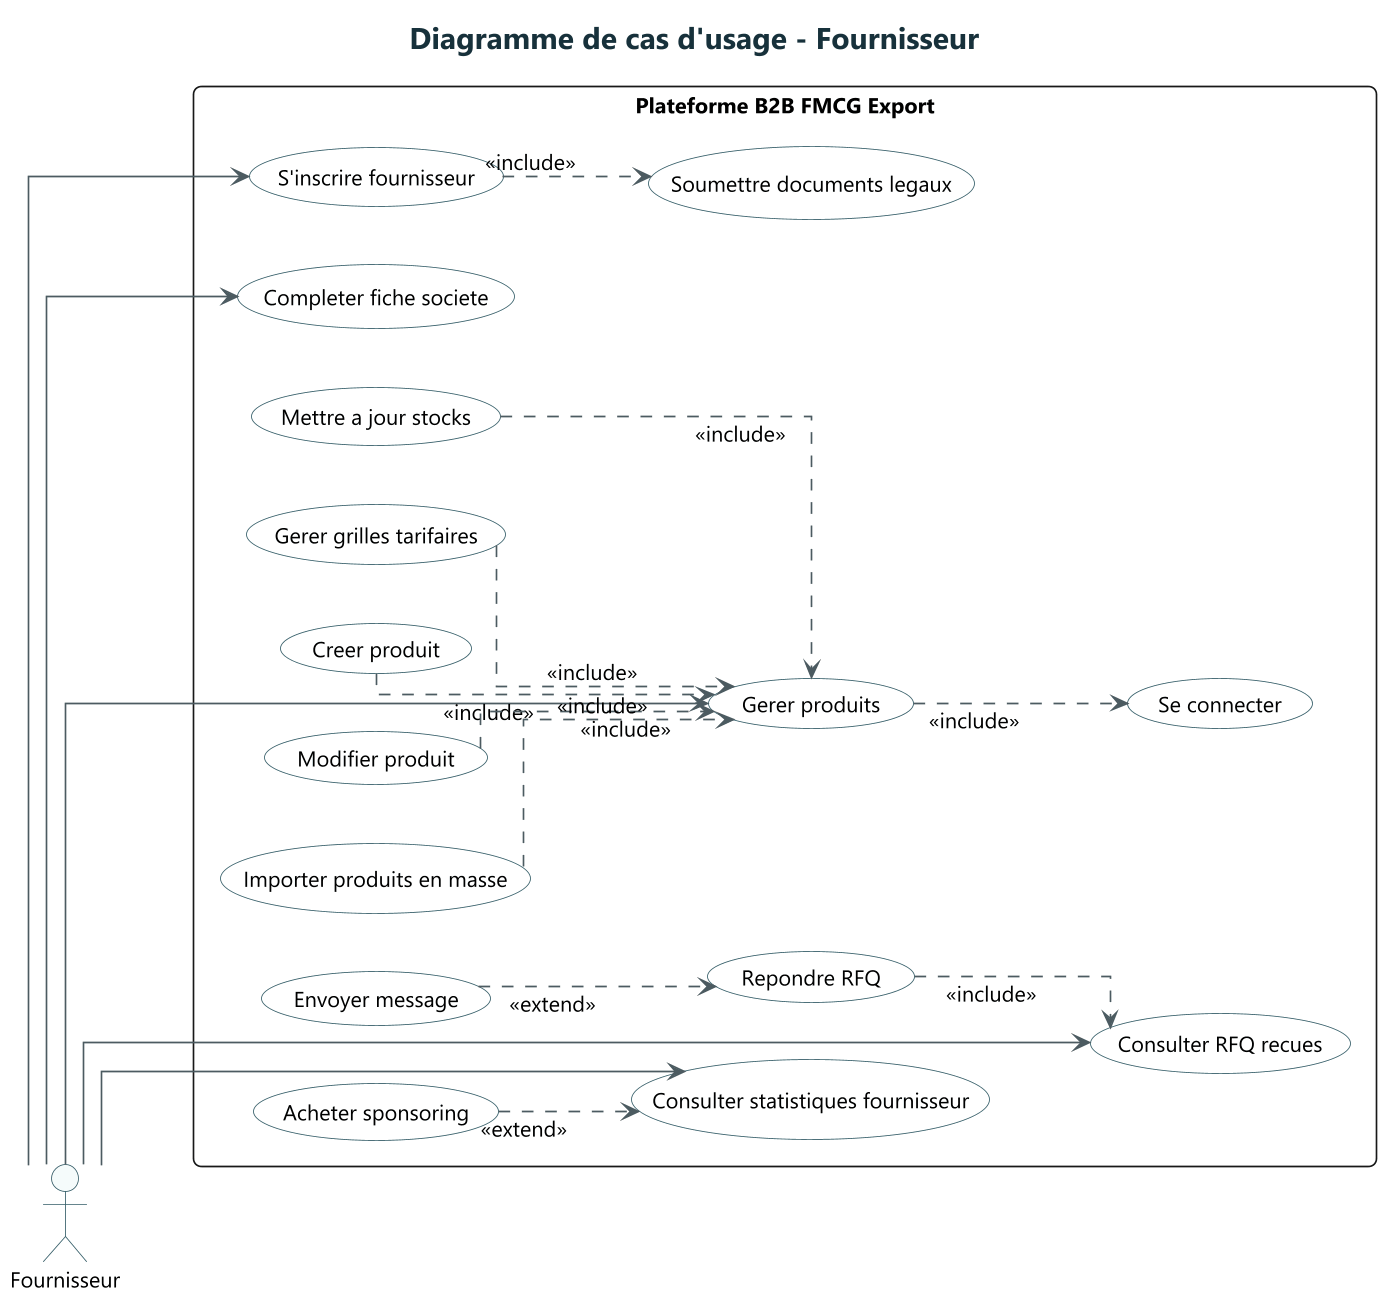

The diagram above was rendered by PlantUML. Its source (embedded in the PNG):
@startuml
!include ../common/style.puml
title Diagramme de cas d'usage - Fournisseur
left to right direction

actor Fournisseur

rectangle "Plateforme B2B FMCG Export" {
  usecase "S'inscrire fournisseur" as UC_Register
  usecase "Se connecter" as UC_Login
  usecase "Completer fiche societe" as UC_Profile
  usecase "Soumettre documents legaux" as UC_LegalDocs
  usecase "Gerer produits" as UC_ManageProducts
  usecase "Creer produit" as UC_CreateProduct
  usecase "Modifier produit" as UC_UpdateProduct
  usecase "Importer produits en masse" as UC_BulkImport
  usecase "Mettre a jour stocks" as UC_Stocks
  usecase "Gerer grilles tarifaires" as UC_Pricing
  usecase "Consulter RFQ recues" as UC_ViewRFQ
  usecase "Repondre RFQ" as UC_ReplyRFQ
  usecase "Envoyer message" as UC_Message
  usecase "Consulter statistiques fournisseur" as UC_Stats
  usecase "Acheter sponsoring" as UC_Sponsoring
}

Fournisseur --> UC_Register
Fournisseur --> UC_Profile
Fournisseur --> UC_ManageProducts
Fournisseur --> UC_ViewRFQ
Fournisseur --> UC_Stats

UC_Register ..> UC_LegalDocs : <<include>>
UC_ManageProducts ..> UC_Login : <<include>>
UC_CreateProduct ..> UC_ManageProducts : <<include>>
UC_UpdateProduct ..> UC_ManageProducts : <<include>>
UC_BulkImport ..> UC_ManageProducts : <<include>>
UC_Stocks ..> UC_ManageProducts : <<include>>
UC_Pricing ..> UC_ManageProducts : <<include>>
UC_ReplyRFQ ..> UC_ViewRFQ : <<include>>

UC_Message ..> UC_ReplyRFQ : <<extend>>
UC_Sponsoring ..> UC_Stats : <<extend>>

@enduml